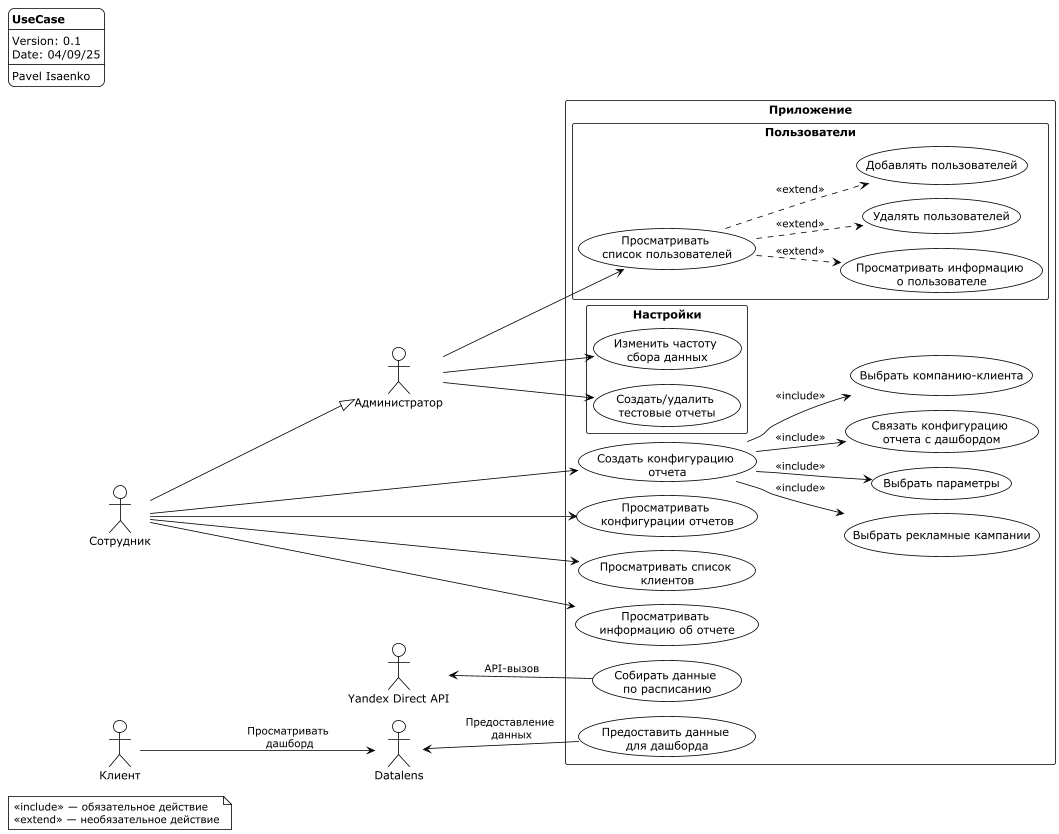

The diagram above was rendered by PlantUML. Its source (embedded in the PNG):
@startuml UseCase

left to right direction
!pragma layout smetana
!theme plain

legend top left
    <b>UseCase</b>
    ----
    Version: 0.1
    Date: 04/09/25
    ----
    Pavel Isaenko
end legend

note as legend
    <<include>> — обязательное действие
    <<extend>> — необязательное действие
end note

'legend
'end legend

actor Сотрудник
actor Администратор
Сотрудник -right-|> Администратор
actor Клиент
actor "Yandex Direct API" as YDAPI
actor Datalens

rectangle "Приложение" {
    usecase "Создать конфигурацию \nотчета" as UC1
    usecase "Выбрать компанию-клиента" as UC1_1
    usecase "Выбрать рекламные кампании" as UC1_2
    usecase "Выбрать параметры" as UC1_3
    usecase "Связать конфигурацию \nотчета с дашбордом" as UC1_4
    usecase "Просматривать \nконфигурации отчетов" as UC2
    usecase "Просматривать список \nклиентов" as UC3
    usecase "Просматривать \nинформацию об отчете" as UC4
'    rectangle "s" {
'        usecase "Настроить частоту \nсбора данных" as UC4_1
'        usecase "Протестировать соединение" as UC4_2
'    }
    usecase "Предоставить данные \nдля дашборда" as UC5
    usecase "Собирать данные \nпо расписанию" as UC6
    rectangle "Пользователи" {
        usecase "Просматривать \nсписок пользователей" as UC7
        usecase "Просматривать информацию \nо пользователе" as UC7_1
        usecase "Удалять пользователей" as UC7_2
        usecase "Добавлять пользователей" as UC7_3
    }
    rectangle "Настройки" {
            usecase "Изменить частоту \nсбора данных" as UC11
            usecase "Создать/удалить \nтестовые отчеты" as UC12
    }
}

Сотрудник ---> UC1
Сотрудник -> UC2
Сотрудник --> UC3
Сотрудник --> UC4

'Сотрудник --> UC4_1
'Сотрудник --> UC4_2

'Клиент ---> UC4

UC1 --> UC1_1 : <<include>>
UC1 --> UC1_2 : <<include>>
UC1 --> UC1_3 : <<include>>
UC1 --> UC1_4 : <<include>>

'UC4 ..> UC4_1 : <<extends>> \n{Только Администратор}
'UC4 ..> UC4_2 : <<extends>> \n{Только Администратор}

Администратор --> UC7
UC7 ..> UC7_1 : <<extend>>
UC7 ..> UC7_2 : <<extend>>
UC7 ..> UC7_3 : <<extend>>
Администратор --> UC11
Администратор --> UC12


UC5 -up-> Datalens : Предоставление \nданных

UC6 -up-> YDAPI : API-вызов

Клиент --> Datalens : Просматривать \nдашборд

@enduml